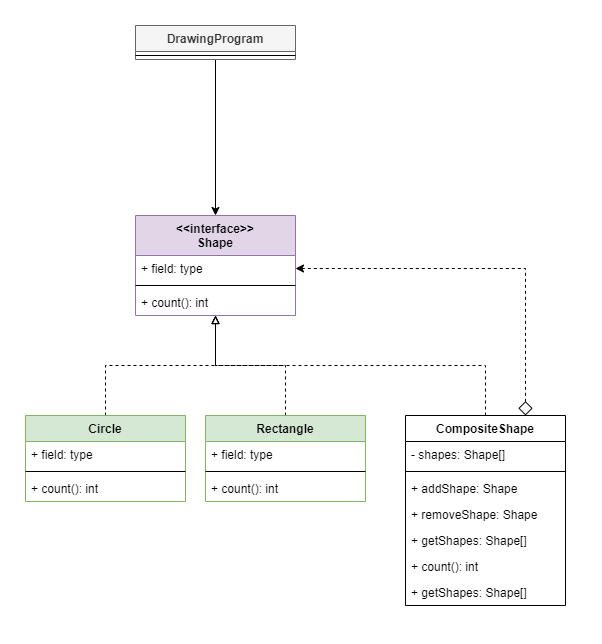

The diagram above was exported from draw.io. Its source (the exported page's mxGraphModel, read from the mxfile embedded in the PNG):
<mxGraphModel dx="1017" dy="986" grid="1" gridSize="10" guides="1" tooltips="1" connect="1" arrows="1" fold="1" page="1" pageScale="1" pageWidth="827" pageHeight="1169" math="0" shadow="0">
  <root>
    <mxCell id="0" />
    <mxCell id="1" parent="0" />
    <mxCell id="F7hMFllC_hC6cnfMngAN-21" style="edgeStyle=orthogonalEdgeStyle;rounded=0;orthogonalLoop=1;jettySize=auto;html=1;" edge="1" parent="1" source="F7hMFllC_hC6cnfMngAN-1" target="F7hMFllC_hC6cnfMngAN-5">
      <mxGeometry relative="1" as="geometry">
        <mxPoint x="291.28" y="110.49399999999991" as="sourcePoint" />
      </mxGeometry>
    </mxCell>
    <mxCell id="F7hMFllC_hC6cnfMngAN-1" value="DrawingProgram" style="swimlane;fontStyle=1;align=center;verticalAlign=top;childLayout=stackLayout;horizontal=1;startSize=26;horizontalStack=0;resizeParent=1;resizeParentMax=0;resizeLast=0;collapsible=1;marginBottom=0;fillColor=#f5f5f5;strokeColor=#666666;fontColor=#333333;" vertex="1" parent="1">
      <mxGeometry x="210" y="50" width="160" height="34" as="geometry" />
    </mxCell>
    <mxCell id="F7hMFllC_hC6cnfMngAN-3" value="" style="line;strokeWidth=1;fillColor=none;align=left;verticalAlign=middle;spacingTop=-1;spacingLeft=3;spacingRight=3;rotatable=0;labelPosition=right;points=[];portConstraint=eastwest;" vertex="1" parent="F7hMFllC_hC6cnfMngAN-1">
      <mxGeometry y="26" width="160" height="8" as="geometry" />
    </mxCell>
    <mxCell id="F7hMFllC_hC6cnfMngAN-5" value="&lt;&lt;interface&gt;&gt;&#10;Shape" style="swimlane;fontStyle=1;align=center;verticalAlign=top;childLayout=stackLayout;horizontal=1;startSize=40;horizontalStack=0;resizeParent=1;resizeParentMax=0;resizeLast=0;collapsible=1;marginBottom=0;fillColor=#e1d5e7;strokeColor=#9673a6;" vertex="1" parent="1">
      <mxGeometry x="210" y="240" width="160" height="100" as="geometry" />
    </mxCell>
    <mxCell id="F7hMFllC_hC6cnfMngAN-6" value="+ field: type" style="text;strokeColor=none;fillColor=none;align=left;verticalAlign=top;spacingLeft=4;spacingRight=4;overflow=hidden;rotatable=0;points=[[0,0.5],[1,0.5]];portConstraint=eastwest;" vertex="1" parent="F7hMFllC_hC6cnfMngAN-5">
      <mxGeometry y="40" width="160" height="26" as="geometry" />
    </mxCell>
    <mxCell id="F7hMFllC_hC6cnfMngAN-7" value="" style="line;strokeWidth=1;fillColor=none;align=left;verticalAlign=middle;spacingTop=-1;spacingLeft=3;spacingRight=3;rotatable=0;labelPosition=right;points=[];portConstraint=eastwest;" vertex="1" parent="F7hMFllC_hC6cnfMngAN-5">
      <mxGeometry y="66" width="160" height="8" as="geometry" />
    </mxCell>
    <mxCell id="F7hMFllC_hC6cnfMngAN-8" value="+ count(): int" style="text;strokeColor=none;fillColor=none;align=left;verticalAlign=top;spacingLeft=4;spacingRight=4;overflow=hidden;rotatable=0;points=[[0,0.5],[1,0.5]];portConstraint=eastwest;" vertex="1" parent="F7hMFllC_hC6cnfMngAN-5">
      <mxGeometry y="74" width="160" height="26" as="geometry" />
    </mxCell>
    <mxCell id="F7hMFllC_hC6cnfMngAN-27" style="edgeStyle=orthogonalEdgeStyle;rounded=0;orthogonalLoop=1;jettySize=auto;html=1;exitX=0.5;exitY=0;exitDx=0;exitDy=0;dashed=1;endArrow=block;endFill=0;" edge="1" parent="1" source="F7hMFllC_hC6cnfMngAN-9" target="F7hMFllC_hC6cnfMngAN-5">
      <mxGeometry relative="1" as="geometry" />
    </mxCell>
    <mxCell id="F7hMFllC_hC6cnfMngAN-36" style="edgeStyle=orthogonalEdgeStyle;rounded=0;orthogonalLoop=1;jettySize=auto;html=1;exitX=0.75;exitY=0;exitDx=0;exitDy=0;entryX=1;entryY=0.5;entryDx=0;entryDy=0;dashed=1;endArrow=classic;endFill=1;startArrow=diamond;startFill=0;sourcePerimeterSpacing=9;startSize=12;" edge="1" parent="1" source="F7hMFllC_hC6cnfMngAN-9" target="F7hMFllC_hC6cnfMngAN-6">
      <mxGeometry relative="1" as="geometry" />
    </mxCell>
    <mxCell id="F7hMFllC_hC6cnfMngAN-9" value="CompositeShape" style="swimlane;fontStyle=1;align=center;verticalAlign=top;childLayout=stackLayout;horizontal=1;startSize=26;horizontalStack=0;resizeParent=1;resizeParentMax=0;resizeLast=0;collapsible=1;marginBottom=0;" vertex="1" parent="1">
      <mxGeometry x="480" y="440" width="160" height="190" as="geometry" />
    </mxCell>
    <mxCell id="F7hMFllC_hC6cnfMngAN-10" value="- shapes: Shape[]" style="text;strokeColor=none;fillColor=none;align=left;verticalAlign=top;spacingLeft=4;spacingRight=4;overflow=hidden;rotatable=0;points=[[0,0.5],[1,0.5]];portConstraint=eastwest;" vertex="1" parent="F7hMFllC_hC6cnfMngAN-9">
      <mxGeometry y="26" width="160" height="26" as="geometry" />
    </mxCell>
    <mxCell id="F7hMFllC_hC6cnfMngAN-11" value="" style="line;strokeWidth=1;fillColor=none;align=left;verticalAlign=middle;spacingTop=-1;spacingLeft=3;spacingRight=3;rotatable=0;labelPosition=right;points=[];portConstraint=eastwest;" vertex="1" parent="F7hMFllC_hC6cnfMngAN-9">
      <mxGeometry y="52" width="160" height="8" as="geometry" />
    </mxCell>
    <mxCell id="F7hMFllC_hC6cnfMngAN-12" value="+ addShape: Shape" style="text;strokeColor=none;fillColor=none;align=left;verticalAlign=top;spacingLeft=4;spacingRight=4;overflow=hidden;rotatable=0;points=[[0,0.5],[1,0.5]];portConstraint=eastwest;" vertex="1" parent="F7hMFllC_hC6cnfMngAN-9">
      <mxGeometry y="60" width="160" height="26" as="geometry" />
    </mxCell>
    <mxCell id="F7hMFllC_hC6cnfMngAN-28" value="+ removeShape: Shape" style="text;strokeColor=none;fillColor=none;align=left;verticalAlign=top;spacingLeft=4;spacingRight=4;overflow=hidden;rotatable=0;points=[[0,0.5],[1,0.5]];portConstraint=eastwest;" vertex="1" parent="F7hMFllC_hC6cnfMngAN-9">
      <mxGeometry y="86" width="160" height="26" as="geometry" />
    </mxCell>
    <mxCell id="F7hMFllC_hC6cnfMngAN-29" value="+ getShapes: Shape[]" style="text;strokeColor=none;fillColor=none;align=left;verticalAlign=top;spacingLeft=4;spacingRight=4;overflow=hidden;rotatable=0;points=[[0,0.5],[1,0.5]];portConstraint=eastwest;" vertex="1" parent="F7hMFllC_hC6cnfMngAN-9">
      <mxGeometry y="112" width="160" height="26" as="geometry" />
    </mxCell>
    <mxCell id="F7hMFllC_hC6cnfMngAN-34" value="+ count(): int" style="text;strokeColor=none;fillColor=none;align=left;verticalAlign=top;spacingLeft=4;spacingRight=4;overflow=hidden;rotatable=0;points=[[0,0.5],[1,0.5]];portConstraint=eastwest;" vertex="1" parent="F7hMFllC_hC6cnfMngAN-9">
      <mxGeometry y="138" width="160" height="26" as="geometry" />
    </mxCell>
    <mxCell id="F7hMFllC_hC6cnfMngAN-30" value="+ getShapes: Shape[]" style="text;strokeColor=none;fillColor=none;align=left;verticalAlign=top;spacingLeft=4;spacingRight=4;overflow=hidden;rotatable=0;points=[[0,0.5],[1,0.5]];portConstraint=eastwest;" vertex="1" parent="F7hMFllC_hC6cnfMngAN-9">
      <mxGeometry y="164" width="160" height="26" as="geometry" />
    </mxCell>
    <mxCell id="F7hMFllC_hC6cnfMngAN-22" style="edgeStyle=orthogonalEdgeStyle;rounded=0;orthogonalLoop=1;jettySize=auto;html=1;exitX=0.5;exitY=0;exitDx=0;exitDy=0;dashed=1;endArrow=block;endFill=0;" edge="1" parent="1" source="F7hMFllC_hC6cnfMngAN-13" target="F7hMFllC_hC6cnfMngAN-5">
      <mxGeometry relative="1" as="geometry" />
    </mxCell>
    <mxCell id="F7hMFllC_hC6cnfMngAN-13" value="Circle" style="swimlane;fontStyle=1;align=center;verticalAlign=top;childLayout=stackLayout;horizontal=1;startSize=26;horizontalStack=0;resizeParent=1;resizeParentMax=0;resizeLast=0;collapsible=1;marginBottom=0;fillColor=#d5e8d4;strokeColor=#82b366;" vertex="1" parent="1">
      <mxGeometry x="100" y="440" width="160" height="86" as="geometry" />
    </mxCell>
    <mxCell id="F7hMFllC_hC6cnfMngAN-14" value="+ field: type" style="text;strokeColor=none;fillColor=none;align=left;verticalAlign=top;spacingLeft=4;spacingRight=4;overflow=hidden;rotatable=0;points=[[0,0.5],[1,0.5]];portConstraint=eastwest;" vertex="1" parent="F7hMFllC_hC6cnfMngAN-13">
      <mxGeometry y="26" width="160" height="26" as="geometry" />
    </mxCell>
    <mxCell id="F7hMFllC_hC6cnfMngAN-15" value="" style="line;strokeWidth=1;fillColor=none;align=left;verticalAlign=middle;spacingTop=-1;spacingLeft=3;spacingRight=3;rotatable=0;labelPosition=right;points=[];portConstraint=eastwest;" vertex="1" parent="F7hMFllC_hC6cnfMngAN-13">
      <mxGeometry y="52" width="160" height="8" as="geometry" />
    </mxCell>
    <mxCell id="F7hMFllC_hC6cnfMngAN-32" value="+ count(): int" style="text;strokeColor=none;fillColor=none;align=left;verticalAlign=top;spacingLeft=4;spacingRight=4;overflow=hidden;rotatable=0;points=[[0,0.5],[1,0.5]];portConstraint=eastwest;" vertex="1" parent="F7hMFllC_hC6cnfMngAN-13">
      <mxGeometry y="60" width="160" height="26" as="geometry" />
    </mxCell>
    <mxCell id="F7hMFllC_hC6cnfMngAN-23" style="edgeStyle=orthogonalEdgeStyle;rounded=0;orthogonalLoop=1;jettySize=auto;html=1;exitX=0.5;exitY=0;exitDx=0;exitDy=0;dashed=1;endArrow=block;endFill=0;" edge="1" parent="1" source="F7hMFllC_hC6cnfMngAN-17" target="F7hMFllC_hC6cnfMngAN-5">
      <mxGeometry relative="1" as="geometry" />
    </mxCell>
    <mxCell id="F7hMFllC_hC6cnfMngAN-17" value="Rectangle" style="swimlane;fontStyle=1;align=center;verticalAlign=top;childLayout=stackLayout;horizontal=1;startSize=26;horizontalStack=0;resizeParent=1;resizeParentMax=0;resizeLast=0;collapsible=1;marginBottom=0;fillColor=#d5e8d4;strokeColor=#82b366;" vertex="1" parent="1">
      <mxGeometry x="280" y="440" width="160" height="86" as="geometry" />
    </mxCell>
    <mxCell id="F7hMFllC_hC6cnfMngAN-18" value="+ field: type" style="text;strokeColor=none;fillColor=none;align=left;verticalAlign=top;spacingLeft=4;spacingRight=4;overflow=hidden;rotatable=0;points=[[0,0.5],[1,0.5]];portConstraint=eastwest;" vertex="1" parent="F7hMFllC_hC6cnfMngAN-17">
      <mxGeometry y="26" width="160" height="26" as="geometry" />
    </mxCell>
    <mxCell id="F7hMFllC_hC6cnfMngAN-19" value="" style="line;strokeWidth=1;fillColor=none;align=left;verticalAlign=middle;spacingTop=-1;spacingLeft=3;spacingRight=3;rotatable=0;labelPosition=right;points=[];portConstraint=eastwest;" vertex="1" parent="F7hMFllC_hC6cnfMngAN-17">
      <mxGeometry y="52" width="160" height="8" as="geometry" />
    </mxCell>
    <mxCell id="F7hMFllC_hC6cnfMngAN-33" value="+ count(): int" style="text;strokeColor=none;fillColor=none;align=left;verticalAlign=top;spacingLeft=4;spacingRight=4;overflow=hidden;rotatable=0;points=[[0,0.5],[1,0.5]];portConstraint=eastwest;" vertex="1" parent="F7hMFllC_hC6cnfMngAN-17">
      <mxGeometry y="60" width="160" height="26" as="geometry" />
    </mxCell>
  </root>
</mxGraphModel>